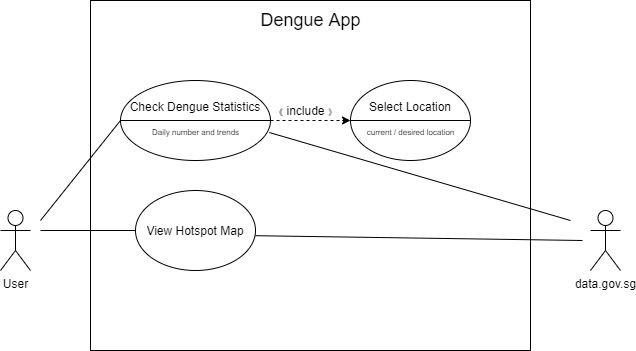

The diagram above was exported from draw.io. Its source (the exported page's mxGraphModel, read from the mxfile embedded in the PNG):
<mxGraphModel dx="1038" dy="531" grid="1" gridSize="10" guides="1" tooltips="1" connect="1" arrows="1" fold="1" page="1" pageScale="1" pageWidth="827" pageHeight="1169" math="0" shadow="0">
  <root>
    <mxCell id="0" />
    <mxCell id="1" parent="0" />
    <mxCell id="UOV-F37pSAuOxYBnSvPy-1" value="User" style="shape=umlActor;verticalLabelPosition=bottom;verticalAlign=top;html=1;outlineConnect=0;" parent="1" vertex="1">
      <mxGeometry x="90" y="250" width="30" height="60" as="geometry" />
    </mxCell>
    <mxCell id="UOV-F37pSAuOxYBnSvPy-3" value="&lt;br&gt;&lt;br&gt;" style="rounded=0;whiteSpace=wrap;html=1;" parent="1" vertex="1">
      <mxGeometry x="180" y="40" width="440" height="350" as="geometry" />
    </mxCell>
    <mxCell id="UOV-F37pSAuOxYBnSvPy-4" value="data.gov.sg" style="shape=umlActor;verticalLabelPosition=bottom;verticalAlign=top;html=1;outlineConnect=0;" parent="1" vertex="1">
      <mxGeometry x="680" y="250" width="30" height="60" as="geometry" />
    </mxCell>
    <mxCell id="F-BXo5VSQ88khvmJaaVV-1" value="&lt;font style=&quot;font-size: 18px&quot;&gt;Dengue App&lt;/font&gt;" style="text;html=1;align=center;verticalAlign=middle;resizable=0;points=[];autosize=1;" parent="1" vertex="1">
      <mxGeometry x="345" y="50" width="110" height="20" as="geometry" />
    </mxCell>
    <mxCell id="F-BXo5VSQ88khvmJaaVV-2" value="Check Dengue Statistics&lt;br&gt;&lt;br&gt;&lt;br&gt;" style="ellipse;whiteSpace=wrap;html=1;" parent="1" vertex="1">
      <mxGeometry x="210" y="120" width="150" height="80" as="geometry" />
    </mxCell>
    <mxCell id="F-BXo5VSQ88khvmJaaVV-5" value="Select Location&lt;br&gt;&lt;br&gt;&lt;br&gt;" style="ellipse;whiteSpace=wrap;html=1;" parent="1" vertex="1">
      <mxGeometry x="440" y="120" width="120" height="80" as="geometry" />
    </mxCell>
    <mxCell id="F-BXo5VSQ88khvmJaaVV-6" value="View Hotspot Map" style="ellipse;whiteSpace=wrap;html=1;" parent="1" vertex="1">
      <mxGeometry x="225" y="230" width="120" height="80" as="geometry" />
    </mxCell>
    <mxCell id="F-BXo5VSQ88khvmJaaVV-13" value="" style="endArrow=classic;html=1;dashed=1;exitX=1;exitY=0.5;exitDx=0;exitDy=0;entryX=0;entryY=0.5;entryDx=0;entryDy=0;" parent="1" source="F-BXo5VSQ88khvmJaaVV-2" target="F-BXo5VSQ88khvmJaaVV-5" edge="1">
      <mxGeometry width="50" height="50" relative="1" as="geometry">
        <mxPoint x="380" y="220" as="sourcePoint" />
        <mxPoint x="430" y="170" as="targetPoint" />
      </mxGeometry>
    </mxCell>
    <mxCell id="F-BXo5VSQ88khvmJaaVV-16" value="&lt;span style=&quot;color: rgb(34 , 34 , 34) ; font-family: &amp;#34;arial&amp;#34; , sans-serif ; text-align: left ; background-color: rgb(255 , 255 , 255)&quot;&gt;&lt;font style=&quot;font-size: 8px&quot;&gt;《&lt;/font&gt;&lt;/span&gt;&amp;nbsp;include&amp;nbsp;&lt;span style=&quot;color: rgb(77 , 81 , 86) ; font-family: &amp;#34;arial&amp;#34; , sans-serif ; text-align: left ; background-color: rgb(255 , 255 , 255)&quot;&gt;&lt;font style=&quot;font-size: 8px&quot;&gt;》&lt;/font&gt;&lt;/span&gt;" style="text;html=1;align=center;verticalAlign=middle;resizable=0;points=[];autosize=1;" parent="1" vertex="1">
      <mxGeometry x="355" y="140" width="80" height="20" as="geometry" />
    </mxCell>
    <mxCell id="F-BXo5VSQ88khvmJaaVV-17" value="" style="endArrow=none;html=1;exitX=0;exitY=0.5;exitDx=0;exitDy=0;entryX=1;entryY=0.5;entryDx=0;entryDy=0;" parent="1" source="F-BXo5VSQ88khvmJaaVV-5" target="F-BXo5VSQ88khvmJaaVV-5" edge="1">
      <mxGeometry width="50" height="50" relative="1" as="geometry">
        <mxPoint x="450" y="160" as="sourcePoint" />
        <mxPoint x="530" y="160" as="targetPoint" />
      </mxGeometry>
    </mxCell>
    <mxCell id="F-BXo5VSQ88khvmJaaVV-18" value="&lt;span style=&quot;font-family: &amp;#34;helvetica&amp;#34;&quot;&gt;&lt;font style=&quot;font-size: 8px&quot;&gt;current / desired location&lt;/font&gt;&lt;/span&gt;" style="text;html=1;align=center;verticalAlign=middle;resizable=0;points=[];autosize=1;" parent="1" vertex="1">
      <mxGeometry x="450" y="160" width="100" height="20" as="geometry" />
    </mxCell>
    <mxCell id="F-BXo5VSQ88khvmJaaVV-25" value="" style="endArrow=none;html=1;strokeWidth=1;exitX=1;exitY=0.565;exitDx=0;exitDy=0;exitPerimeter=0;" parent="1" source="F-BXo5VSQ88khvmJaaVV-6" edge="1">
      <mxGeometry width="50" height="50" relative="1" as="geometry">
        <mxPoint x="345.0000000000001" y="268.2" as="sourcePoint" />
        <mxPoint x="672" y="280" as="targetPoint" />
      </mxGeometry>
    </mxCell>
    <mxCell id="dhhv6agGtU9H7FYdHCMP-1" value="" style="endArrow=none;html=1;entryX=0;entryY=0.5;entryDx=0;entryDy=0;" parent="1" target="F-BXo5VSQ88khvmJaaVV-6" edge="1">
      <mxGeometry width="50" height="50" relative="1" as="geometry">
        <mxPoint x="130" y="270" as="sourcePoint" />
        <mxPoint x="180" y="230" as="targetPoint" />
      </mxGeometry>
    </mxCell>
    <mxCell id="dhhv6agGtU9H7FYdHCMP-2" value="" style="endArrow=none;html=1;entryX=0;entryY=0.5;entryDx=0;entryDy=0;" parent="1" target="F-BXo5VSQ88khvmJaaVV-2" edge="1">
      <mxGeometry width="50" height="50" relative="1" as="geometry">
        <mxPoint x="130" y="260" as="sourcePoint" />
        <mxPoint x="180" y="210" as="targetPoint" />
      </mxGeometry>
    </mxCell>
    <mxCell id="F-BXo5VSQ88khvmJaaVV-28" value="" style="endArrow=none;html=1;strokeWidth=1;exitX=0;exitY=0.5;exitDx=0;exitDy=0;" parent="1" source="F-BXo5VSQ88khvmJaaVV-2" edge="1">
      <mxGeometry width="50" height="50" relative="1" as="geometry">
        <mxPoint x="370" y="210" as="sourcePoint" />
        <mxPoint x="360" y="160" as="targetPoint" />
      </mxGeometry>
    </mxCell>
    <mxCell id="F-BXo5VSQ88khvmJaaVV-29" value="&lt;span style=&quot;font-family: &amp;#34;helvetica&amp;#34;&quot;&gt;&lt;font style=&quot;font-size: 8px&quot;&gt;Daily number and trends&lt;/font&gt;&lt;/span&gt;" style="text;html=1;align=center;verticalAlign=middle;resizable=0;points=[];autosize=1;" parent="1" vertex="1">
      <mxGeometry x="235" y="160" width="100" height="20" as="geometry" />
    </mxCell>
    <mxCell id="F-BXo5VSQ88khvmJaaVV-30" value="" style="endArrow=none;html=1;strokeWidth=1;exitX=0.992;exitY=0.65;exitDx=0;exitDy=0;exitPerimeter=0;" parent="1" source="F-BXo5VSQ88khvmJaaVV-2" edge="1">
      <mxGeometry width="50" height="50" relative="1" as="geometry">
        <mxPoint x="370" y="210" as="sourcePoint" />
        <mxPoint x="660" y="260" as="targetPoint" />
      </mxGeometry>
    </mxCell>
  </root>
</mxGraphModel>